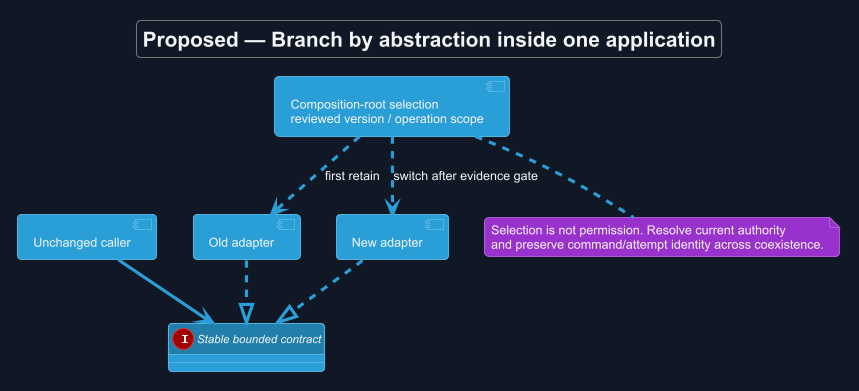

The diagram above was rendered by PlantUML. Its source (embedded in the PNG):
@startuml
!theme cyborg
skinparam backgroundColor #111827
skinparam defaultFontColor #F3F4F6
allowmixing
title Proposed — Branch by abstraction inside one application
skinparam backgroundColor #111827
skinparam shadowing false
skinparam defaultFontName Arial
skinparam classAttributeIconSize 0

component "Unchanged caller" as C
interface "Stable bounded contract" as P
component "Old adapter" as O
component "New adapter" as N
component "Composition-root selection\nreviewed version / operation scope" as S
C --> P
O ..|> P
N ..|> P
S ..> O : first retain
S ..> N : switch after evidence gate
note bottom of S
 Selection is not permission. Resolve current authority
 and preserve command/attempt identity across coexistence.
end note

@enduml